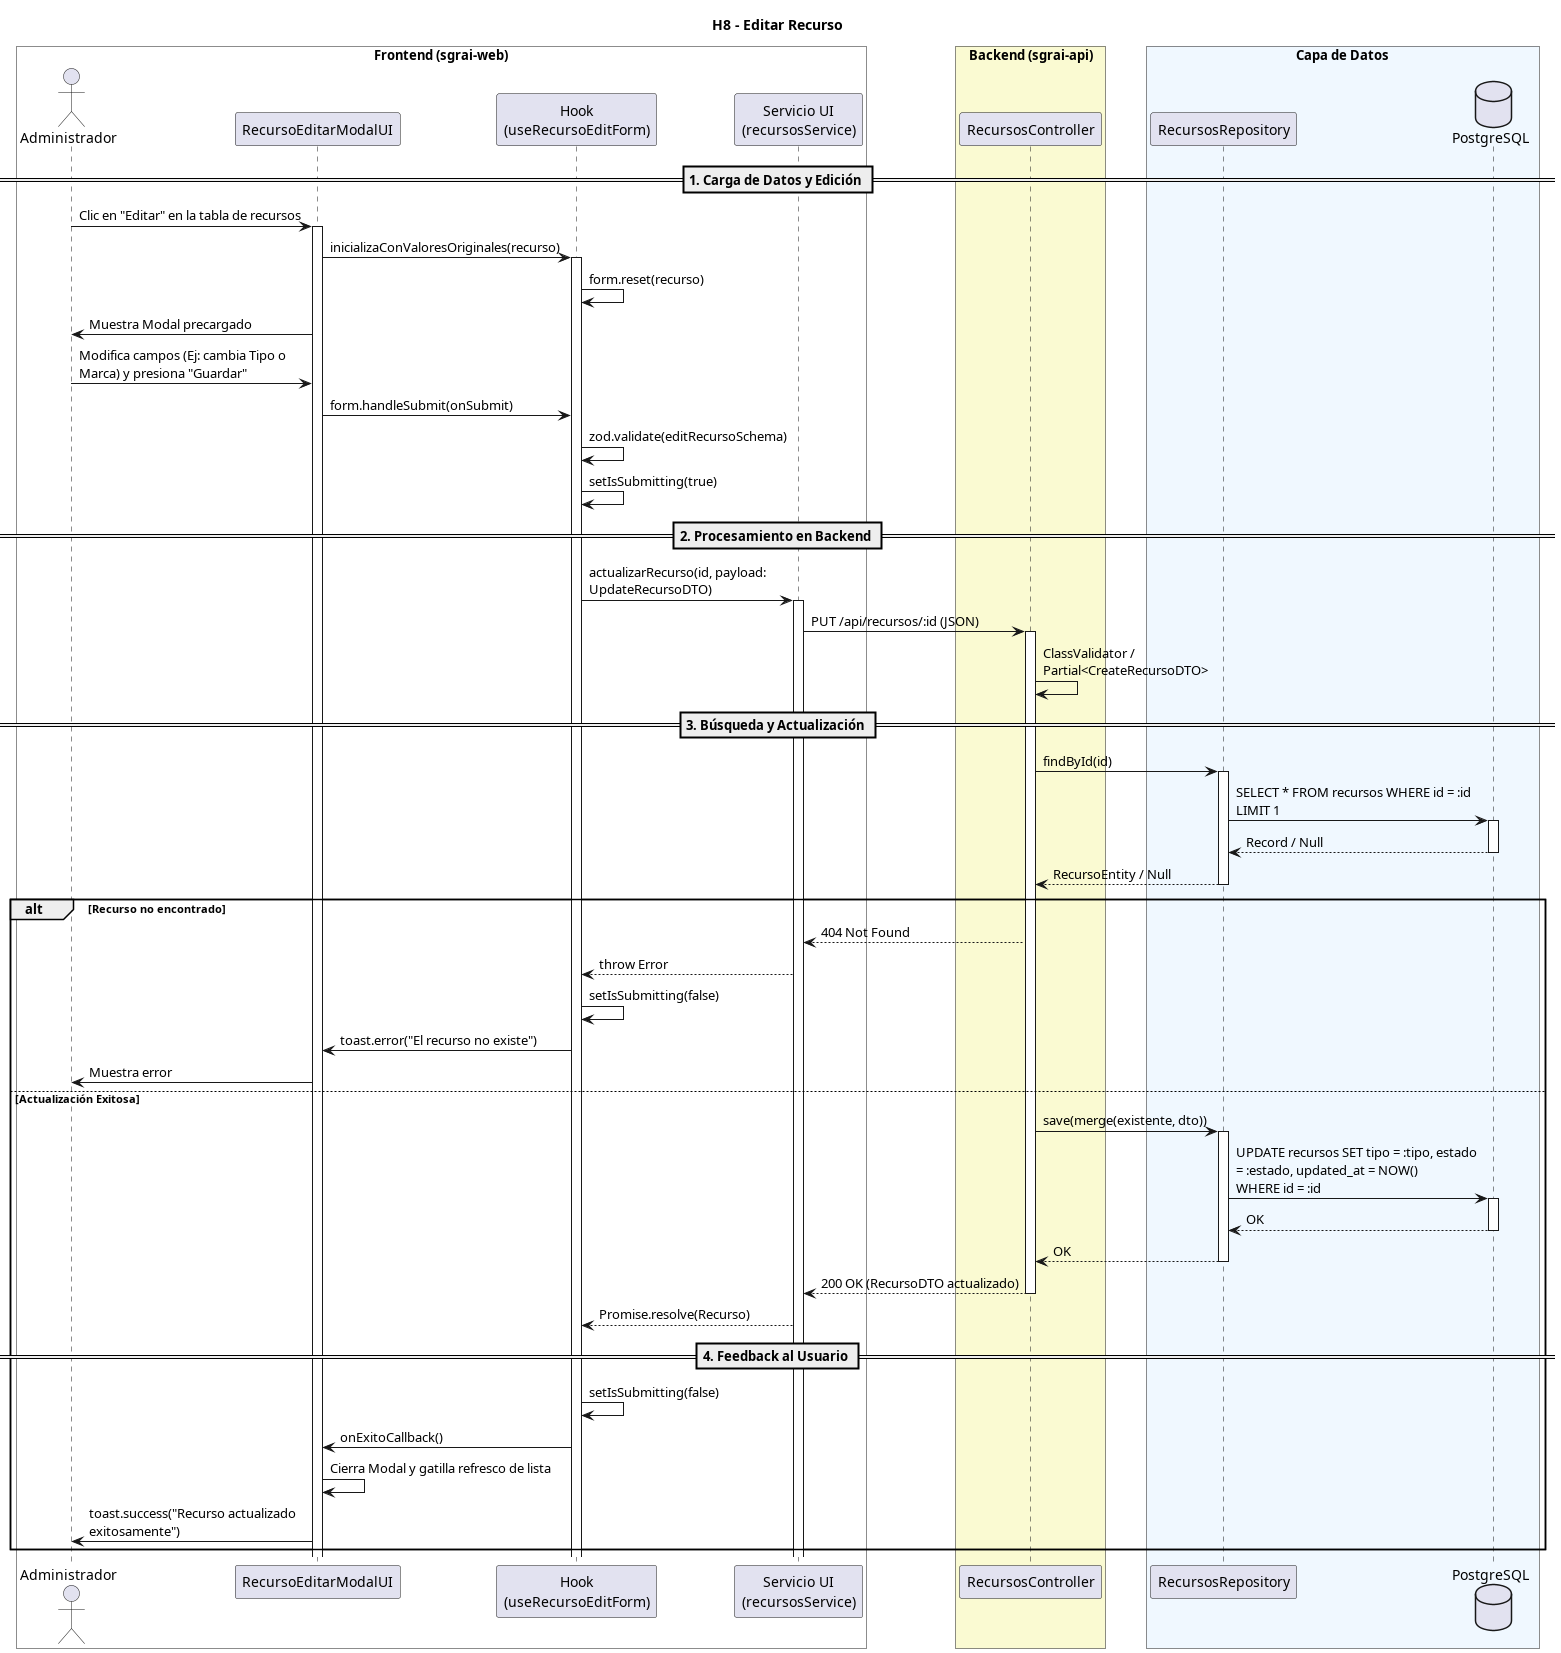

The diagram above was rendered by PlantUML. Its source (embedded in the PNG):
@startuml
title H8 - Editar Recurso
skinparam maxMessageSize 250

box "Frontend (sgrai-web)" #White
actor "Administrador" as user
participant "RecursoEditarModalUI" as view
participant "Hook\n(useRecursoEditForm)" as hook
participant "Servicio UI\n(recursosService)" as service
end box

box "Backend (sgrai-api)" #LightGoldenRodYellow
participant "RecursosController" as controller
end box

box "Capa de Datos" #F0F8FF
participant "RecursosRepository" as repository
database "PostgreSQL" as db
end box

== 1. Carga de Datos y Edición ==

user -> view ++: Clic en "Editar" en la tabla de recursos
view -> hook ++: inicializaConValoresOriginales(recurso)
hook -> hook: form.reset(recurso)
view -> user: Muestra Modal precargado
user -> view: Modifica campos (Ej: cambia Tipo o Marca) y presiona "Guardar"

view -> hook: form.handleSubmit(onSubmit)
hook -> hook: zod.validate(editRecursoSchema)
hook -> hook: setIsSubmitting(true)

== 2. Procesamiento en Backend ==

hook -> service ++: actualizarRecurso(id, payload: UpdateRecursoDTO)
service -> controller ++: PUT /api/recursos/:id (JSON)

controller -> controller: ClassValidator / Partial<CreateRecursoDTO>

== 3. Búsqueda y Actualización ==

controller -> repository ++: findById(id)
repository -> db ++: SELECT * FROM recursos WHERE id = :id LIMIT 1
return Record / Null
return RecursoEntity / Null

alt Recurso no encontrado
    controller --> service: 404 Not Found
    service --> hook: throw Error
    hook -> hook: setIsSubmitting(false)
    hook -> view: toast.error("El recurso no existe")
    view -> user: Muestra error
else Actualización Exitosa
    controller -> repository ++: save(merge(existente, dto))
    repository -> db ++: UPDATE recursos SET tipo = :tipo, estado = :estado, updated_at = NOW()\nWHERE id = :id
    return OK
    return OK
    return 200 OK (RecursoDTO actualizado)
    service --> hook: Promise.resolve(Recurso)
    
    == 4. Feedback al Usuario ==
    hook -> hook: setIsSubmitting(false)
    hook -> view: onExitoCallback()
    view -> view: Cierra Modal y gatilla refresco de lista
    view -> user: toast.success("Recurso actualizado exitosamente")
end
@enduml